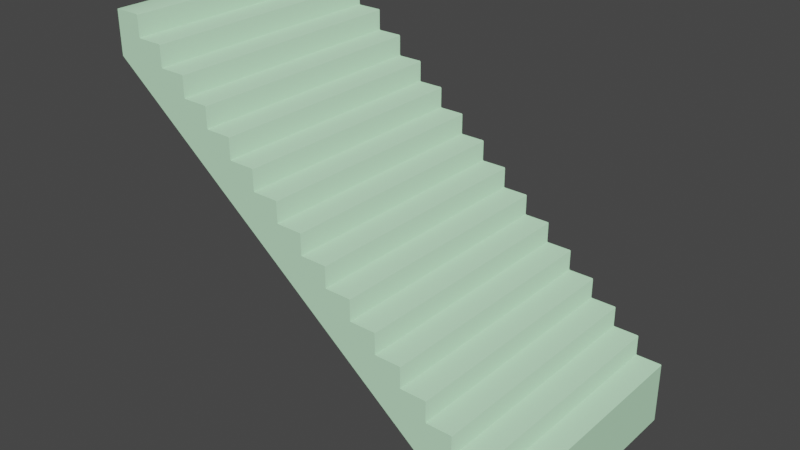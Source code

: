 # Source: stair.blend  (saved by Blender 2.82.7; exported with 4.5.12 LTS)
import bpy
from mathutils import Matrix  # noqa: F401  (used for matrix-valued properties, if any)

bpy.ops.wm.read_factory_settings(use_empty=True)
scene = bpy.context.scene
scene.name = 'GE_Staircase_1.qc'

# ---- collections
col_collection = bpy.data.collections.new('Collection'); scene.collection.children.link(col_collection)
col_ge_staircase_1 = bpy.data.collections.new('GE_Staircase_1'); scene.collection.children.link(col_ge_staircase_1)
col_ge_staircase_1_anim_khed = bpy.data.collections.new('GE_Staircase_1_anim_kHED'); scene.collection.children.link(col_ge_staircase_1_anim_khed)
col_act_idle = bpy.data.collections.new('act_idle'); scene.collection.children.link(col_act_idle)
col_fps = bpy.data.collections.new('fps'); scene.collection.children.link(col_fps)
col_loop = bpy.data.collections.new('loop'); scene.collection.children.link(col_loop)

# ---- materials (node trees are filled in below, after node groups)
mat_ge_underconstruction_03_diff_bmp = bpy.data.materials.new('GE_UnderConstruction_03_DIFF.bmp')
mat_ge_underconstruction_03_diff_bmp.use_transparent_shadow = False
mat_ge_underconstruction_03_diff_bmp.diffuse_color = (0.537, 0.8776, 0.5863, 1.0)

# ---- material node trees

# ---- world
world_world = bpy.data.worlds.new('World'); scene.world = world_world
world_world.use_nodes = True; world_world.node_tree.nodes.clear()
_N = world_world.node_tree.nodes; _L = world_world.node_tree.links
n0 = _N.new('ShaderNodeOutputWorld'); n0.name = 'World Output'; n0.location = (300, 300)
n1 = _N.new('ShaderNodeBackground'); n1.name = 'Background'; n1.location = (10, 300)
n1.inputs[0].default_value = (0.05088, 0.05088, 0.05088, 1.0)
_L.new(n1.outputs[0], n0.inputs[0])
n0.is_active_output = True
world_world.color = (0.05088, 0.05088, 0.05088)
world_world.use_sun_shadow = False
world_world.sun_shadow_jitter_overblur = 0.0

# ---- meshes
me_ge_staircase_1 = bpy.data.meshes.new('GE_Staircase_1')
me_ge_staircase_1.from_pydata([(-160.0, -48.0, 144.0), (-150.3, -48.0, 144.0), (-150.3, 48.0, 144.0), (-150.0, 48.0, 143.7), (-150.0, -48.0, 143.7), (-150.0, 48.0, 136.3), (-150.0, -48.0, 136.3), (-149.7, 48.0, 136.0), (-149.7, -48.0, 136.0), (-140.3, 48.0, 136.0), (-140.3, -48.0, 136.0), (-140.0, 48.0, 135.7), (-140.0, -48.0, 135.7), (-140.0, 48.0, 128.3), (-140.0, -48.0, 128.3), (-139.7, 48.0, 128.0), (-139.7, -48.0, 128.0), (-130.3, 48.0, 128.0), (-130.3, -48.0, 128.0), (-130.0, 48.0, 127.7), (-130.0, -48.0, 127.7), (-130.0, 48.0, 120.3), (-130.0, -48.0, 120.3), (-129.7, 48.0, 120.0), (-129.7, -48.0, 120.0), (-120.3, 48.0, 120.0), (-120.3, -48.0, 120.0), (-120.0, 48.0, 119.7), (-120.0, -48.0, 119.7), (-120.0, 48.0, 112.3), (-120.0, -48.0, 112.3), (-119.7, 48.0, 112.0), (-119.7, -48.0, 112.0), (-110.3, 48.0, 112.0), (-110.3, -48.0, 112.0), (-110.0, 48.0, 111.7), (-110.0, -48.0, 111.7), (-110.0, 48.0, 104.3), (-110.0, -48.0, 104.3), (-109.7, 48.0, 104.0), (-109.7, -48.0, 104.0), (-100.3, 48.0, 104.0), (-100.3, -48.0, 104.0), (-100.0, 48.0, 103.7), (-100.0, -48.0, 103.7), (-100.0, 48.0, 96.26), (-100.0, -48.0, 96.26), (-99.73, 48.0, 96.0), (-99.73, -48.0, 96.0), (-90.26, 48.0, 96.0), (-90.26, -48.0, 96.0), (-90.0, 48.0, 95.73), (-90.0, -48.0, 95.73), (-90.0, 48.0, 88.26), (-90.0, -48.0, 88.26), (-89.73, 48.0, 88.0), (-89.73, -48.0, 88.0), (-80.26, 48.0, 88.0), (-80.26, -48.0, 88.0), (-80.0, 48.0, 87.73), (-80.0, -48.0, 87.73), (-80.0, 48.0, 80.26), (-80.0, -48.0, 80.26), (-79.73, 48.0, 80.0), (-79.73, -48.0, 80.0), (-70.26, 48.0, 80.0), (-70.26, -48.0, 80.0), (-70.0, 48.0, 79.73), (-70.0, -48.0, 79.73), (-70.0, 48.0, 72.26), (-70.0, -48.0, 72.26), (-69.73, 48.0, 72.0), (-69.73, -48.0, 72.0), (-60.27, 48.0, 72.0), (-60.27, -48.0, 72.0), (-60.0, 48.0, 71.73), (-60.0, -48.0, 71.73), (-60.0, 48.0, 64.26), (-60.0, -48.0, 64.26), (-59.72, 48.0, 64.0), (-59.72, -48.0, 64.0), (-50.27, 48.0, 64.0), (-50.27, -48.0, 64.0), (-50.0, 48.0, 63.72), (-50.0, -48.0, 63.72), (-50.0, 48.0, 56.27), (-50.0, -48.0, 56.27), (-49.72, 48.0, 56.0), (-49.72, -48.0, 56.0), (-40.27, 48.0, 56.0), (-40.27, -48.0, 56.0), (-40.0, 48.0, 55.72), (-40.0, -48.0, 55.72), (-40.0, 48.0, 48.27), (-40.0, -48.0, 48.27), (-39.72, 48.0, 48.0), (-39.72, -48.0, 48.0), (-30.27, 48.0, 48.0), (-30.27, -48.0, 48.0), (-30.0, 48.0, 47.72), (-30.0, -48.0, 47.72), (-30.0, 48.0, 40.27), (-30.0, -48.0, 40.27), (-29.72, 48.0, 40.0), (-29.72, -48.0, 40.0), (-20.27, 48.0, 40.0), (-20.27, -48.0, 40.0), (-20.0, 48.0, 39.72), (-20.0, -48.0, 39.72), (-20.0, 48.0, 32.27), (-20.0, -48.0, 32.27), (-19.72, 48.0, 32.0), (-19.72, -48.0, 32.0), (-10.27, 48.0, 32.0), (-10.27, -48.0, 32.0), (-10.0, 48.0, 31.72), (-10.0, -48.0, 31.72), (-10.0, 48.0, 24.27), (-10.0, -48.0, 24.27), (-9.72, 48.0, 24.0), (-9.72, -48.0, 24.0), (-0.27, 48.0, 24.0), (-0.27, -48.0, 24.0), (0.0, 48.0, 23.72), (0.0, -48.0, 23.72), (-31.2, 48.0, 24.96), (-60.0, -48.0, 48.0), (-60.0, 48.0, 48.0), (-97.73, 48.0, 78.19), (-97.73, -48.0, 78.19), (-117.0, 48.0, 93.57), (-117.0, -48.0, 93.57), (-140.0, 48.0, 112.0), (-140.0, -48.0, 112.0), (-160.0, 48.0, 128.0), (-160.0, -48.0, 128.0), (-31.2, -48.0, 24.96), (0.0, -48.0, 0.0), (0.0, 48.0, 0.0), (-160.0, 48.0, 144.0)], [], [(0, 1, 2), (2, 1, 3), (1, 4, 3), (3, 4, 5), (4, 6, 5), (5, 6, 7), (6, 8, 7), (7, 8, 9), (8, 10, 9), (9, 10, 11), (10, 12, 11), (11, 12, 13), (12, 14, 13), (13, 14, 15), (14, 16, 15), (15, 16, 17), (16, 18, 17), (17, 18, 19), (18, 20, 19), (19, 20, 21), (20, 22, 21), (21, 22, 23), (22, 24, 23), (23, 24, 25), (24, 26, 25), (25, 26, 27), (26, 28, 27), (27, 28, 29), (28, 30, 29), (29, 30, 31), (30, 32, 31), (31, 32, 33), (32, 34, 33), (33, 34, 35), (34, 36, 35), (35, 36, 37), (36, 38, 37), (37, 38, 39), (38, 40, 39), (39, 40, 41), (40, 42, 41), (41, 42, 43), (42, 44, 43), (43, 44, 45), (44, 46, 45), (45, 46, 47), (46, 48, 47), (47, 48, 49), (48, 50, 49), (49, 50, 51), (50, 52, 51), (51, 52, 53), (52, 54, 53), (53, 54, 55), (54, 56, 55), (55, 56, 57), (56, 58, 57), (57, 58, 59), (58, 60, 59), (59, 60, 61), (60, 62, 61), (61, 62, 63), (62, 64, 63), (63, 64, 65), (64, 66, 65), (65, 66, 67), (66, 68, 67), (67, 68, 69), (68, 70, 69), (69, 70, 71), (70, 72, 71), (71, 72, 73), (72, 74, 73), (73, 74, 75), (74, 76, 75), (75, 76, 77), (76, 78, 77), (77, 78, 79), (78, 80, 79), (79, 80, 81), (80, 82, 81), (81, 82, 83), (82, 84, 83), (83, 84, 85), (84, 86, 85), (85, 86, 87), (86, 88, 87), (87, 88, 89), (88, 90, 89), (89, 90, 91), (90, 92, 91), (91, 92, 93), (92, 94, 93), (93, 94, 95), (94, 96, 95), (95, 96, 97), (96, 98, 97), (97, 98, 99), (98, 100, 99), (99, 100, 101), (100, 102, 101), (101, 102, 103), (102, 104, 103), (103, 104, 105), (104, 106, 105), (105, 106, 107), (106, 108, 107), (107, 108, 109), (108, 110, 109), (109, 110, 111), (110, 112, 111), (111, 112, 113), (112, 114, 113), (113, 114, 115), (114, 116, 115), (115, 116, 117), (116, 118, 117), (117, 118, 119), (118, 120, 119), (119, 120, 121), (120, 122, 121), (121, 122, 123), (122, 124, 123), (125, 126, 127), (127, 126, 128), (126, 129, 128), (128, 129, 130), (129, 131, 130), (130, 131, 132), (131, 133, 132), (132, 133, 134), (133, 135, 134), (136, 96, 126), (136, 102, 96), (136, 104, 102), (136, 110, 104), (136, 112, 110), (136, 118, 112), (136, 120, 118), (136, 137, 120), (129, 48, 131), (129, 54, 48), (129, 56, 54), (129, 62, 56), (129, 64, 62), (129, 70, 64), (129, 72, 70), (129, 126, 72), (128, 71, 127), (128, 69, 71), (128, 63, 69), (128, 61, 63), (128, 55, 61), (128, 53, 55), (128, 47, 53), (128, 130, 47), (26, 24, 28), (28, 24, 30), (24, 133, 30), (30, 133, 32), (133, 131, 32), (32, 131, 38), (131, 40, 38), (10, 8, 12), (12, 8, 14), (8, 135, 14), (14, 135, 16), (135, 133, 16), (16, 133, 22), (133, 24, 22), (23, 132, 21), (21, 132, 15), (132, 134, 15), (15, 134, 13), (134, 7, 13), (13, 7, 11), (7, 9, 11), (39, 130, 37), (37, 130, 31), (130, 132, 31), (31, 132, 29), (132, 23, 29), (29, 23, 27), (23, 25, 27), (127, 95, 125), (127, 93, 95), (127, 87, 93), (127, 85, 87), (127, 79, 85), (127, 77, 79), (127, 71, 77), (92, 88, 94), (94, 88, 126), (88, 86, 126), (126, 86, 80), (86, 84, 80), (80, 84, 82), (125, 117, 138), (125, 111, 117), (125, 109, 111), (125, 103, 109), (125, 101, 103), (125, 95, 101), (74, 72, 76), (76, 72, 78), (72, 126, 78), (78, 126, 80), (48, 46, 131), (131, 46, 40), (46, 44, 40), (40, 44, 42), (8, 6, 135), (135, 6, 0), (6, 4, 0), (0, 4, 1), (130, 39, 45), (45, 39, 43), (39, 41, 43), (117, 119, 138), (138, 119, 123), (119, 121, 123), (134, 139, 5), (5, 139, 3), (139, 2, 3), (137, 136, 138), (138, 136, 125), (136, 126, 125), (137, 138, 124), (124, 138, 123), (98, 96, 100), (100, 96, 102), (66, 64, 68), (68, 64, 70), (50, 48, 52), (52, 48, 54), (62, 60, 56), (56, 60, 58), (34, 32, 36), (36, 32, 38), (18, 16, 20), (20, 16, 22), (134, 135, 139), (139, 135, 0), (21, 15, 19), (19, 15, 17), (57, 59, 55), (55, 59, 61), (37, 31, 35), (35, 31, 33), (53, 47, 51), (51, 47, 49), (69, 63, 67), (67, 63, 65), (77, 71, 75), (75, 71, 73), (97, 99, 95), (95, 99, 101), (117, 111, 115), (115, 111, 113), (109, 103, 107), (107, 103, 105), (122, 120, 124), (124, 120, 137), (106, 104, 108), (108, 104, 110), (118, 116, 112), (112, 116, 114), (81, 83, 79), (79, 83, 85), (93, 87, 91), (91, 87, 89), (92, 90, 88), (96, 94, 126), (130, 45, 47), (117, 111, 113), (134, 5, 7), (2, 139, 0)])
me_ge_staircase_1.polygons.foreach_set('use_smooth', [True] * 277)
_k = set([(0, 1), (0, 135), (0, 139), (1, 4), (2, 3), (2, 139), (3, 5), (4, 6), (5, 7), (6, 8), (7, 9), (8, 10), (9, 11), (10, 12), (11, 13), (12, 14), (13, 15), (14, 16), (15, 17), (16, 18), (17, 19), (18, 20), (19, 21), (20, 22), (21, 23), (22, 24), (23, 25), (24, 26), (25, 27), (26, 28), (27, 29), (28, 30), (29, 31), (30, 32), (31, 33), (32, 34), (33, 35), (34, 36), (35, 37), (36, 38), (37, 39), (38, 40), (39, 41), (40, 42), (41, 43), (42, 44), (43, 45), (44, 46), (45, 47), (46, 48), (47, 49), (48, 50), (49, 51), (50, 52), (51, 53), (52, 54), (53, 55), (54, 56), (55, 57), (56, 58), (57, 59), (58, 60), (59, 61), (60, 62), (61, 63), (62, 64), (63, 65), (64, 66), (65, 67), (66, 68), (67, 69), (68, 70), (69, 71), (70, 72), (71, 73), (72, 74), (73, 75), (74, 76), (75, 77), (76, 78), (77, 79), (78, 80), (79, 81), (80, 82), (81, 83), (82, 84), (83, 85), (84, 86), (85, 87), (86, 88), (87, 89), (88, 90), (89, 91), (90, 92), (91, 93), (92, 94), (93, 95), (94, 96), (95, 97), (96, 98), (97, 99), (98, 100), (99, 101), (100, 102), (101, 103), (102, 104), (103, 105), (104, 106), (105, 107), (106, 108), (107, 109), (108, 110), (109, 111), (110, 112), (111, 112), (111, 113), (112, 114), (113, 115), (114, 116), (115, 117), (116, 118), (117, 119), (118, 120), (119, 121), (120, 122), (121, 123), (122, 124), (123, 124), (123, 138), (124, 137), (125, 127), (125, 138), (126, 129), (126, 136), (127, 128), (128, 130), (129, 131), (130, 132), (131, 133), (132, 134), (133, 135), (134, 135), (134, 139), (136, 137), (137, 138)])
me_ge_staircase_1.attributes.new('sharp_edge', 'BOOLEAN', 'EDGE').data.foreach_set('value', [ (min(e.vertices), max(e.vertices)) in _k for e in me_ge_staircase_1.edges])
_uv = me_ge_staircase_1.uv_layers.new(name='UVMap')
_uv.uv.foreach_set('vector', [0.4599, 0.6223, 0.4599, 0.6008, 0.6614, 0.6008, 0.6614, 0.6008, 0.4599, 0.6008, 0.6614, 0.6008, 0.4599, 0.6008, 0.4599, 0.6008, 0.6614, 0.6008, 0.6614, 0.6008, 0.4599, 0.6008, 0.6614, 0.5851, 0.4599, 0.6008, 0.4599, 0.5851, 0.6614, 0.5851, 0.6614, 0.5851, 0.4599, 0.5851, 0.6614, 0.5851, 0.4599, 0.5851, 0.4599, 0.5851, 0.6614, 0.5851, 0.6614, 0.5851, 0.4599, 0.5851, 0.6614, 0.5636, 0.4599, 0.5851, 0.4599, 0.5636, 0.6614, 0.5636, 0.6614, 0.5636, 0.4599, 0.5636, 0.6614, 0.5636, 0.4599, 0.5636, 0.4599, 0.5636, 0.6614, 0.5636, 0.6614, 0.5636, 0.4599, 0.5636, 0.6614, 0.5479, 0.4599, 0.5636, 0.4599, 0.5479, 0.6614, 0.5479, 0.6614, 0.5479, 0.4599, 0.5479, 0.6614, 0.5479, 0.4599, 0.5479, 0.4599, 0.5479, 0.6614, 0.5479, 0.6614, 0.5479, 0.4599, 0.5479, 0.6614, 0.5264, 0.4599, 0.5479, 0.4599, 0.5264, 0.6614, 0.5264, 0.6614, 0.5264, 0.4599, 0.5264, 0.6614, 0.5264, 0.4599, 0.5264, 0.4599, 0.5264, 0.6614, 0.5264, 0.6614, 0.5264, 0.4599, 0.5264, 0.6614, 0.5108, 0.4599, 0.5264, 0.4599, 0.5108, 0.6614, 0.5108, 0.6614, 0.5108, 0.4599, 0.5108, 0.6614, 0.5108, 0.4599, 0.5108, 0.4599, 0.5108, 0.6614, 0.5108, 0.6614, 0.5108, 0.4599, 0.5108, 0.6614, 0.4912, 0.4599, 0.5108, 0.4599, 0.4912, 0.6614, 0.4912, 0.6614, 0.4912, 0.4599, 0.4912, 0.6614, 0.4912, 0.4599, 0.4912, 0.4599, 0.4912, 0.6614, 0.4912, 0.6614, 0.4912, 0.4599, 0.4912, 0.6614, 0.4755, 0.4599, 0.4912, 0.4599, 0.4755, 0.6614, 0.4755, 0.6614, 0.4755, 0.4599, 0.4755, 0.6614, 0.4755, 0.4599, 0.4755, 0.4599, 0.4755, 0.6614, 0.4755, 0.6614, 0.4755, 0.4599, 0.4755, 0.6614, 0.454, 0.4599, 0.4755, 0.4599, 0.454, 0.6614, 0.454, 0.6614, 0.454, 0.4599, 0.454, 0.6614, 0.454, 0.4599, 0.454, 0.4599, 0.454, 0.6614, 0.454, 0.6614, 0.454, 0.4599, 0.454, 0.6614, 0.4384, 0.4599, 0.454, 0.4599, 0.4384, 0.6614, 0.4384, 0.6614, 0.4384, 0.4599, 0.4384, 0.6614, 0.4384, 0.4599, 0.4384, 0.4599, 0.4384, 0.6614, 0.4384, 0.6614, 0.4384, 0.4599, 0.4384, 0.6614, 0.4168, 0.4599, 0.4384, 0.4599, 0.4168, 0.6614, 0.4168, 0.6614, 0.4168, 0.4599, 0.4168, 0.6614, 0.4168, 0.4599, 0.4168, 0.4599, 0.4168, 0.6614, 0.4168, 0.6614, 0.4168, 0.4599, 0.4168, 0.6614, 0.4012, 0.4599, 0.4168, 0.4599, 0.4012, 0.6614, 0.4012, 0.6614, 0.4012, 0.4599, 0.4012, 0.6614, 0.4012, 0.4599, 0.4012, 0.4599, 0.4012, 0.6614, 0.4012, 0.6614, 0.4012, 0.4599, 0.4012, 0.6614, 0.3796, 0.4599, 0.4012, 0.4599, 0.3796, 0.6614, 0.3796, 0.6614, 0.3796, 0.4599, 0.3796, 0.6614, 0.3796, 0.4599, 0.3796, 0.4599, 0.3796, 0.6614, 0.3796, 0.6614, 0.3796, 0.4599, 0.3796, 0.6614, 0.364, 0.4599, 0.3796, 0.4599, 0.364, 0.6614, 0.364, 0.6614, 0.364, 0.4599, 0.364, 0.6614, 0.364, 0.4599, 0.364, 0.4599, 0.364, 0.6614, 0.364, 0.6614, 0.364, 0.4599, 0.364, 0.6614, 0.3444, 0.4599, 0.364, 0.4599, 0.3444, 0.6614, 0.3444, 0.6614, 0.3444, 0.4599, 0.3444, 0.6614, 0.3444, 0.4599, 0.3444, 0.4599, 0.3444, 0.6614, 0.3444, 0.6614, 0.3444, 0.4599, 0.3444, 0.6614, 0.3268, 0.4599, 0.3444, 0.4599, 0.3268, 0.6614, 0.3268, 0.6614, 0.3268, 0.4599, 0.3268, 0.6614, 0.3268, 0.4599, 0.3268, 0.4599, 0.3268, 0.6614, 0.3268, 0.6614, 0.3268, 0.4599, 0.3268, 0.6614, 0.3072, 0.4599, 0.3268, 0.4599, 0.3072, 0.6614, 0.3072, 0.6614, 0.3072, 0.4599, 0.3072, 0.6614, 0.3072, 0.4599, 0.3072, 0.4599, 0.3072, 0.6614, 0.3072, 0.6614, 0.3072, 0.4599, 0.3072, 0.6614, 0.2896, 0.4599, 0.3072, 0.4599, 0.2896, 0.6614, 0.2896, 0.6614, 0.2896, 0.4599, 0.2896, 0.6614, 0.2896, 0.4599, 0.2896, 0.4599, 0.2896, 0.6614, 0.2896, 0.6614, 0.2896, 0.4599, 0.2896, 0.6614, 0.2701, 0.4599, 0.2896, 0.4599, 0.2701, 0.6614, 0.2701, 0.6614, 0.2701, 0.4599, 0.2701, 0.6614, 0.2701, 0.4599, 0.2701, 0.4599, 0.2701, 0.6614, 0.2701, 0.6614, 0.2701, 0.4599, 0.2701, 0.6614, 0.2544, 0.4599, 0.2701, 0.4599, 0.2544, 0.6614, 0.2544, 0.6614, 0.2544, 0.4599, 0.2544, 0.6614, 0.2544, 0.4599, 0.2544, 0.4599, 0.2544, 0.6614, 0.2544, 0.6614, 0.2544, 0.4599, 0.2544, 0.6614, 0.2329, 0.4599, 0.2544, 0.4599, 0.2329, 0.6614, 0.2329, 0.6614, 0.2329, 0.4599, 0.2329, 0.6614, 0.2329, 0.4599, 0.2329, 0.4599, 0.2329, 0.6614, 0.2329, 0.6614, 0.2329, 0.4599, 0.2329, 0.6614, 0.2172, 0.4599, 0.2329, 0.4599, 0.2172, 0.6614, 0.2172, 0.6614, 0.2172, 0.4599, 0.2172, 0.6614, 0.2172, 0.4599, 0.2172, 0.4599, 0.2172, 0.6614, 0.2172, 0.6614, 0.2172, 0.4599, 0.2172, 0.6614, 0.1957, 0.4599, 0.2172, 0.4599, 0.1957, 0.6614, 0.1957, 0.6614, 0.1957, 0.4599, 0.1957, 0.6614, 0.1957, 0.4599, 0.1957, 0.4599, 0.1957, 0.6614, 0.1957, 0.6614, 0.1957, 0.4599, 0.1957, 0.6614, 0.18, 0.4599, 0.1957, 0.4599, 0.18, 0.6614, 0.18, 0.6614, 0.18, 0.4599, 0.18, 0.6614, 0.18, 0.4599, 0.18, 0.4599, 0.18, 0.6614, 0.18, 0.6614, 0.18, 0.4599, 0.18, 0.6614, 0.1605, 0.4599, 0.18, 0.4599, 0.1605, 0.6614, 0.1605, 0.6614, 0.1605, 0.4599, 0.1605, 0.6614, 0.1605, 0.4599, 0.1605, 0.4599, 0.1605, 0.6614, 0.1605, 0.6614, 0.1605, 0.4599, 0.1605, 0.6614, 0.1429, 0.4599, 0.1605, 0.4599, 0.1429, 0.6614, 0.1429, 0.6614, 0.1429, 0.4599, 0.1429, 0.6614, 0.1429, 0.4599, 0.1429, 0.4599, 0.1429, 0.6614, 0.1429, 0.6614, 0.1429, 0.4599, 0.1429, 0.6614, 0.1233, 0.4599, 0.1429, 0.4599, 0.1233, 0.6614, 0.1233, 0.6614, 0.1233, 0.4599, 0.1233, 0.6614, 0.1233, 0.4599, 0.1233, 0.4599, 0.1233, 0.6614, 0.1233, 0.6614, 0.1233, 0.4599, 0.1233, 0.6614, 0.1057, 0.4599, 0.1233, 0.4599, 0.1057, 0.6614, 0.1057, 0.6614, 0.1057, 0.4599, 0.1057, 0.6614, 0.1057, 0.4599, 0.1057, 0.4599, 0.1057, 0.6614, 0.1057, 0.6614, 0.1057, 0.4599, 0.1057, 0.6614, 0.08611, 0.4599, 0.1057, 0.4599, 0.08611, 0.6614, 0.08611, 0.6614, 0.08611, 0.4599, 0.08611, 0.6614, 0.08611, 0.4599, 0.08611, 0.4599, 0.08611, 0.6614, 0.08611, 0.6614, 0.08611, 0.4599, 0.08611, 0.6614, 0.06849, 0.4599, 0.08611, 0.4599, 0.06849, 0.6614, 0.06849, 0.6614, 0.06849, 0.4599, 0.06849, 0.6614, 0.06849, 0.4599, 0.06849, 0.4599, 0.06849, 0.6614, 0.06849, 0.6614, 0.06849, 0.4599, 0.06849, 0.6614, 0.04892, 0.4599, 0.06849, 0.4599, 0.04892, 0.6614, 0.04892, 0.6614, 0.04892, 0.4599, 0.04892, 0.6614, 0.04892, 0.4599, 0.04892, 0.4599, 0.04892, 0.6614, 0.04892, 0.9902, 0.319, 0.771, 0.2505, 0.9902, 0.2505, 0.9902, 0.2505, 0.771, 0.2505, 0.9902, 0.1624, 0.771, 0.2505, 0.771, 0.1624, 0.9902, 0.1624, 0.9902, 0.1624, 0.771, 0.1624, 0.9902, 0.1174, 0.771, 0.1624, 0.771, 0.1174, 0.9902, 0.1174, 0.9902, 0.1174, 0.771, 0.1174, 0.9902, 0.06067, 0.771, 0.1174, 0.771, 0.06067, 0.9902, 0.06067, 0.9902, 0.06067, 0.771, 0.06067, 0.9902, 0.0137, 0.771, 0.06067, 0.771, 0.0137, 0.9902, 0.0137, 0.6712, 0.09589, 0.6986, 0.1409, 0.6712, 0.1742, 0.6712, 0.09589, 0.6986, 0.1135, 0.6986, 0.1409, 0.6712, 0.09589, 0.6986, 0.1135, 0.6986, 0.1135, 0.6712, 0.09589, 0.6986, 0.08806, 0.6986, 0.1135, 0.6712, 0.09589, 0.6986, 0.08806, 0.6986, 0.08806, 0.6712, 0.09589, 0.6986, 0.05871, 0.6986, 0.08806, 0.6712, 0.09589, 0.6986, 0.05871, 0.6986, 0.05871, 0.6712, 0.09589, 0.6732, 0.01174, 0.6986, 0.05871, 0.6712, 0.274, 0.6986, 0.3014, 0.6712, 0.3268, 0.6712, 0.274, 0.6986, 0.2759, 0.6986, 0.3014, 0.6712, 0.274, 0.6986, 0.2759, 0.6986, 0.2759, 0.6712, 0.274, 0.6986, 0.2485, 0.6986, 0.2759, 0.6712, 0.274, 0.6986, 0.2485, 0.6986, 0.2485, 0.6712, 0.274, 0.6986, 0.2211, 0.6986, 0.2485, 0.6712, 0.274, 0.6986, 0.2211, 0.6986, 0.2211, 0.6712, 0.274, 0.6712, 0.1742, 0.6986, 0.2211, 0.7221, 0.1996, 0.7476, 0.2544, 0.7202, 0.3014, 0.7221, 0.1996, 0.7476, 0.2544, 0.7476, 0.2544, 0.7221, 0.1996, 0.7476, 0.227, 0.7476, 0.2544, 0.7221, 0.1996, 0.7476, 0.227, 0.7476, 0.227, 0.7221, 0.1996, 0.7476, 0.2016, 0.7476, 0.227, 0.7221, 0.1996, 0.7476, 0.2016, 0.7476, 0.2016, 0.7221, 0.1996, 0.7476, 0.1742, 0.7476, 0.2016, 0.7221, 0.1996, 0.7221, 0.1487, 0.7476, 0.1742, 0.7104, 0.3659, 0.6986, 0.3816, 0.7104, 0.3659, 0.7104, 0.3659, 0.6986, 0.3816, 0.6986, 0.3542, 0.6986, 0.3816, 0.6712, 0.3875, 0.6986, 0.3542, 0.6986, 0.3542, 0.6712, 0.3875, 0.6986, 0.3542, 0.6712, 0.3875, 0.6712, 0.3268, 0.6986, 0.3542, 0.6986, 0.3542, 0.6712, 0.3268, 0.6986, 0.3288, 0.6712, 0.3268, 0.6986, 0.3288, 0.6986, 0.3288, 0.7104, 0.4188, 0.6986, 0.4364, 0.7104, 0.4188, 0.7104, 0.4188, 0.6986, 0.4364, 0.6986, 0.409, 0.6986, 0.4364, 0.6712, 0.4423, 0.6986, 0.409, 0.6986, 0.409, 0.6712, 0.4423, 0.6986, 0.409, 0.6712, 0.4423, 0.6712, 0.3875, 0.6986, 0.409, 0.6986, 0.409, 0.6712, 0.3875, 0.6986, 0.3816, 0.6712, 0.3875, 0.6986, 0.3816, 0.6986, 0.3816, 0.7476, 0.09393, 0.7221, 0.08611, 0.7476, 0.09393, 0.7476, 0.09393, 0.7221, 0.08611, 0.7476, 0.06654, 0.7221, 0.08611, 0.7221, 0.03327, 0.7476, 0.06654, 0.7476, 0.06654, 0.7221, 0.03327, 0.7476, 0.06654, 0.7221, 0.03327, 0.7476, 0.03914, 0.7476, 0.06654, 0.7476, 0.06654, 0.7476, 0.03914, 0.7593, 0.0548, 0.7476, 0.03914, 0.7593, 0.0548, 0.7593, 0.0548, 0.7476, 0.1468, 0.7221, 0.1487, 0.7476, 0.1468, 0.7476, 0.1468, 0.7221, 0.1487, 0.7476, 0.1194, 0.7221, 0.1487, 0.7221, 0.08611, 0.7476, 0.1194, 0.7476, 0.1194, 0.7221, 0.08611, 0.7476, 0.1194, 0.7221, 0.08611, 0.7476, 0.09393, 0.7476, 0.1194, 0.7476, 0.1194, 0.7476, 0.09393, 0.7593, 0.1096, 0.7476, 0.09393, 0.7593, 0.1096, 0.7593, 0.1096, 0.7202, 0.3014, 0.7476, 0.3346, 0.7202, 0.3796, 0.7202, 0.3014, 0.7476, 0.3346, 0.7476, 0.3346, 0.7202, 0.3014, 0.7476, 0.3072, 0.7476, 0.3346, 0.7202, 0.3014, 0.7476, 0.3072, 0.7476, 0.3072, 0.7202, 0.3014, 0.7476, 0.2798, 0.7476, 0.3072, 0.7202, 0.3014, 0.7476, 0.2798, 0.7476, 0.2798, 0.7202, 0.3014, 0.7476, 0.2544, 0.7476, 0.2798, 0.7104, 0.1507, 0.6986, 0.1663, 0.6986, 0.1409, 0.6986, 0.1409, 0.6986, 0.1663, 0.6712, 0.1742, 0.6986, 0.1663, 0.6986, 0.1663, 0.6712, 0.1742, 0.6712, 0.1742, 0.6986, 0.1663, 0.6986, 0.1937, 0.6986, 0.1663, 0.7104, 0.1781, 0.6986, 0.1937, 0.6986, 0.1937, 0.7104, 0.1781, 0.7104, 0.1781, 0.7202, 0.3796, 0.7476, 0.4149, 0.7202, 0.4618, 0.7202, 0.3796, 0.7476, 0.3875, 0.7476, 0.4149, 0.7202, 0.3796, 0.7476, 0.3875, 0.7476, 0.3875, 0.7202, 0.3796, 0.7476, 0.3601, 0.7476, 0.3875, 0.7202, 0.3796, 0.7476, 0.3601, 0.7476, 0.3601, 0.7202, 0.3796, 0.7476, 0.3346, 0.7476, 0.3601, 0.7104, 0.2055, 0.6986, 0.2211, 0.7104, 0.2055, 0.7104, 0.2055, 0.6986, 0.2211, 0.6986, 0.1937, 0.6986, 0.2211, 0.6712, 0.1742, 0.6986, 0.1937, 0.6986, 0.1937, 0.6712, 0.1742, 0.6986, 0.1937, 0.6986, 0.3014, 0.6986, 0.3014, 0.6712, 0.3268, 0.6712, 0.3268, 0.6986, 0.3014, 0.6986, 0.3288, 0.6986, 0.3014, 0.7104, 0.3112, 0.6986, 0.3288, 0.6986, 0.3288, 0.7104, 0.3112, 0.7104, 0.3112, 0.6986, 0.4364, 0.6986, 0.4364, 0.6712, 0.4423, 0.6712, 0.4423, 0.6986, 0.4364, 0.6967, 0.4638, 0.6986, 0.4364, 0.7104, 0.4462, 0.6967, 0.4638, 0.6967, 0.4638, 0.7104, 0.4462, 0.7104, 0.4462, 0.7221, 0.1487, 0.7476, 0.1468, 0.7476, 0.1742, 0.7476, 0.1742, 0.7476, 0.1468, 0.7593, 0.1624, 0.7476, 0.1468, 0.7593, 0.1624, 0.7593, 0.1624, 0.7476, 0.4149, 0.7476, 0.4149, 0.7202, 0.4618, 0.7202, 0.4618, 0.7476, 0.4149, 0.7593, 0.4325, 0.7476, 0.4149, 0.7593, 0.4325, 0.7593, 0.4325, 0.7221, 0.03327, 0.7476, 0.01174, 0.7476, 0.03914, 0.7476, 0.03914, 0.7476, 0.01174, 0.7593, 0.02935, 0.7476, 0.01174, 0.7593, 0.02935, 0.7593, 0.02935, 0.771, 0.3933, 0.771, 0.319, 0.9902, 0.3933, 0.9902, 0.3933, 0.771, 0.319, 0.9902, 0.319, 0.771, 0.319, 0.771, 0.2505, 0.9902, 0.319, 0.4599, 0.005871, 0.6614, 0.005871, 0.4599, 0.04892, 0.4599, 0.04892, 0.6614, 0.005871, 0.6614, 0.04892, 0.7104, 0.1252, 0.6986, 0.1409, 0.7104, 0.1252, 0.7104, 0.1252, 0.6986, 0.1409, 0.6986, 0.1135, 0.7104, 0.2329, 0.6986, 0.2485, 0.7104, 0.2329, 0.7104, 0.2329, 0.6986, 0.2485, 0.6986, 0.2211, 0.7104, 0.2857, 0.6986, 0.3014, 0.7104, 0.2857, 0.7104, 0.2857, 0.6986, 0.3014, 0.6986, 0.2759, 0.6986, 0.2485, 0.7104, 0.2583, 0.6986, 0.2759, 0.6986, 0.2759, 0.7104, 0.2583, 0.7104, 0.2583, 0.7104, 0.3386, 0.6986, 0.3542, 0.7104, 0.3386, 0.7104, 0.3386, 0.6986, 0.3542, 0.6986, 0.3288, 0.7104, 0.3933, 0.6986, 0.409, 0.7104, 0.3933, 0.7104, 0.3933, 0.6986, 0.409, 0.6986, 0.3816, 0.6614, 0.6556, 0.4599, 0.6556, 0.6614, 0.6223, 0.6614, 0.6223, 0.4599, 0.6556, 0.4599, 0.6223, 0.7476, 0.09393, 0.7476, 0.06654, 0.7593, 0.08219, 0.7593, 0.08219, 0.7476, 0.06654, 0.7593, 0.08219, 0.7593, 0.2153, 0.7593, 0.2153, 0.7476, 0.2016, 0.7476, 0.2016, 0.7593, 0.2153, 0.7476, 0.227, 0.7476, 0.1468, 0.7476, 0.1194, 0.7593, 0.137, 0.7593, 0.137, 0.7476, 0.1194, 0.7593, 0.137, 0.7476, 0.2016, 0.7476, 0.1742, 0.7593, 0.1898, 0.7593, 0.1898, 0.7476, 0.1742, 0.7593, 0.1898, 0.7476, 0.2544, 0.7476, 0.227, 0.7593, 0.2446, 0.7593, 0.2446, 0.7476, 0.227, 0.7593, 0.2446, 0.7476, 0.2798, 0.7476, 0.2544, 0.7593, 0.2701, 0.7593, 0.2701, 0.7476, 0.2544, 0.7593, 0.2701, 0.7593, 0.3503, 0.7593, 0.3503, 0.7476, 0.3346, 0.7476, 0.3346, 0.7593, 0.3503, 0.7476, 0.3601, 0.7476, 0.4149, 0.7476, 0.3875, 0.7593, 0.4051, 0.7593, 0.4051, 0.7476, 0.3875, 0.7593, 0.4051, 0.7476, 0.3875, 0.7476, 0.3601, 0.7593, 0.3777, 0.7593, 0.3777, 0.7476, 0.3601, 0.7593, 0.3777, 0.7123, 0.04305, 0.6986, 0.05871, 0.7123, 0.04305, 0.7123, 0.04305, 0.6986, 0.05871, 0.6732, 0.01174, 0.7104, 0.09785, 0.6986, 0.1135, 0.7104, 0.09785, 0.7104, 0.09785, 0.6986, 0.1135, 0.6986, 0.08806, 0.6986, 0.05871, 0.7104, 0.07045, 0.6986, 0.08806, 0.6986, 0.08806, 0.7104, 0.07045, 0.7104, 0.07045, 0.7593, 0.2955, 0.7593, 0.2955, 0.7476, 0.2798, 0.7476, 0.2798, 0.7593, 0.2955, 0.7476, 0.3072, 0.7476, 0.3346, 0.7476, 0.3072, 0.7593, 0.3249, 0.7593, 0.3249, 0.7476, 0.3072, 0.7593, 0.3249, 0.7104, 0.1507, 0.7104, 0.1507, 0.6986, 0.1663, 0.6986, 0.1409, 0.6986, 0.1409, 0.6712, 0.1742, 0.7221, 0.1487, 0.7476, 0.1742, 0.7476, 0.1742, 0.7476, 0.4149, 0.7476, 0.3875, 0.7593, 0.4051, 0.7221, 0.03327, 0.7476, 0.03914, 0.7476, 0.03914, 0.6614, 0.6008, 0.6614, 0.6223, 0.4599, 0.6223])
me_ge_staircase_1.materials.append(mat_ge_underconstruction_03_diff_bmp)
me_ge_staircase_1.use_remesh_fix_poles = True
me_ge_staircase_1.use_remesh_preserve_attributes = False
me_ge_staircase_1.use_mirror_vertex_groups = False
me_ge_staircase_1.update()
me_ge_staircase_1.normals_split_custom_set([tuple(v) for v in zip(*[iter([0.0, 0.0, 1.0, 0.3827, -7.943e-10, 0.9239, 0.3827, 0.0, 0.9239, 0.3827, 0.0, 0.9239, 0.3827, -7.943e-10, 0.9239, 0.9239, 0.0, 0.3826, 0.3827, -7.943e-10, 0.9239, 0.9239, -1.217e-06, 0.3827, 0.9239, 0.0, 0.3826, 0.9239, 0.0, 0.3826, 0.9239, -1.217e-06, 0.3827, 0.9239, -3.49e-06, 0.3827, 0.9239, -1.217e-06, 0.3827, 0.9239, 0.0, 0.3827, 0.9239, -3.49e-06, 0.3827, 0.9239, -3.49e-06, 0.3827, 0.9239, 0.0, 0.3827, 0.3827, 7.945e-10, 0.9239, 0.9239, 0.0, 0.3827, 0.3826, 0.0, 0.9239, 0.3827, 7.945e-10, 0.9239, 0.3827, 7.945e-10, 0.9239, 0.3826, 0.0, 0.9239, 0.3827, 0.0, 0.9239, 0.3826, 0.0, 0.9239, 0.3827, -7.943e-10, 0.9239, 0.3827, 0.0, 0.9239, 0.3827, 0.0, 0.9239, 0.3827, -7.943e-10, 0.9239, 0.9239, 0.0, 0.3826, 0.3827, -7.943e-10, 0.9239, 0.9239, -1.217e-06, 0.3827, 0.9239, 0.0, 0.3826, 0.9239, 0.0, 0.3826, 0.9239, -1.217e-06, 0.3827, 0.9239, -3.49e-06, 0.3827, 0.9239, -1.217e-06, 0.3827, 0.9239, 0.0, 0.3827, 0.9239, -3.49e-06, 0.3827, 0.9239, -3.49e-06, 0.3827, 0.9239, 0.0, 0.3827, 0.3827, 7.945e-10, 0.9239, 0.9239, 0.0, 0.3827, 0.3826, 0.0, 0.9239, 0.3827, 7.945e-10, 0.9239, 0.3827, 7.945e-10, 0.9239, 0.3826, 0.0, 0.9239, 0.3827, 0.0, 0.9239, 0.3826, 0.0, 0.9239, 0.3827, 0.0, 0.9239, 0.3827, 0.0, 0.9239, 0.3827, 0.0, 0.9239, 0.3827, 0.0, 0.9239, 0.9239, 0.0, 0.3827, 0.3827, 0.0, 0.9239, 0.9239, 0.0, 0.3827, 0.9239, 0.0, 0.3827, 0.9239, 0.0, 0.3827, 0.9239, 0.0, 0.3827, 0.9239, 7.091e-07, 0.3827, 0.9239, 0.0, 0.3827, 0.9239, 0.0, 0.3827, 0.9239, 7.091e-07, 0.3827, 0.9239, 7.091e-07, 0.3827, 0.9239, 0.0, 0.3827, 0.3827, 1.616e-09, 0.9239, 0.9239, 0.0, 0.3827, 0.3827, 0.0, 0.9239, 0.3827, 1.616e-09, 0.9239, 0.3827, 1.616e-09, 0.9239, 0.3827, 0.0, 0.9239, 0.3827, 0.0, 0.9239, 0.3827, 0.0, 0.9239, 0.3827, 3.607e-06, 0.9239, 0.3827, 0.0, 0.9239, 0.3827, 0.0, 0.9239, 0.3827, 3.607e-06, 0.9239, 0.9239, 0.0, 0.3826, 0.3827, 3.607e-06, 0.9239, 0.9239, 3.602e-06, 0.3826, 0.9239, 0.0, 0.3826, 0.9239, 0.0, 0.3826, 0.9239, 3.602e-06, 0.3826, 0.9239, -3.257e-06, 0.3827, 0.9239, 3.602e-06, 0.3826, 0.9239, 0.0, 0.3827, 0.9239, -3.257e-06, 0.3827, 0.9239, -3.257e-06, 0.3827, 0.9239, 0.0, 0.3827, 0.3827, 8.24e-10, 0.9239, 0.9239, 0.0, 0.3827, 0.3826, 0.0, 0.9239, 0.3827, 8.24e-10, 0.9239, 0.3827, 8.24e-10, 0.9239, 0.3826, 0.0, 0.9239, 0.3827, 0.0, 0.9239, 0.3826, 0.0, 0.9239, 0.3827, 3.607e-06, 0.9239, 0.3827, 0.0, 0.9239, 0.3827, 0.0, 0.9239, 0.3827, 3.607e-06, 0.9239, 0.9239, 0.0, 0.3826, 0.3827, 3.607e-06, 0.9239, 0.9239, 3.602e-06, 0.3826, 0.9239, 0.0, 0.3826, 0.9239, 0.0, 0.3826, 0.9239, 3.602e-06, 0.3826, 0.9239, -3.257e-06, 0.3827, 0.9239, 3.602e-06, 0.3826, 0.9239, 0.0, 0.3827, 0.9239, -3.257e-06, 0.3827, 0.9239, -3.257e-06, 0.3827, 0.9239, 0.0, 0.3827, 0.3827, 8.24e-10, 0.9239, 0.9239, 0.0, 0.3827, 0.3826, 0.0, 0.9239, 0.3827, 8.24e-10, 0.9239, 0.3827, 8.24e-10, 0.9239, 0.3826, 0.0, 0.9239, 0.3827, 0.0, 0.9239, 0.3826, 0.0, 0.9239, 0.3827, 3.607e-06, 0.9239, 0.3827, 0.0, 0.9239, 0.3827, 0.0, 0.9239, 0.3827, 3.607e-06, 0.9239, 0.9239, 0.0, 0.3826, 0.3827, 3.607e-06, 0.9239, 0.9239, 3.602e-06, 0.3826, 0.9239, 0.0, 0.3826, 0.9239, 0.0, 0.3826, 0.9239, 3.602e-06, 0.3826, 0.9239, -3.257e-06, 0.3827, 0.9239, 3.602e-06, 0.3826, 0.9239, 0.0, 0.3827, 0.9239, -3.257e-06, 0.3827, 0.9239, -3.257e-06, 0.3827, 0.9239, 0.0, 0.3827, 0.3827, 8.24e-10, 0.9239, 0.9239, 0.0, 0.3827, 0.3826, 0.0, 0.9239, 0.3827, 8.24e-10, 0.9239, 0.3827, 8.24e-10, 0.9239, 0.3826, 0.0, 0.9239, 0.3827, 0.0, 0.9239, 0.3826, 0.0, 0.9239, 0.3827, 3.607e-06, 0.9239, 0.3827, 0.0, 0.9239, 0.3827, 0.0, 0.9239, 0.3827, 3.607e-06, 0.9239, 0.9239, 0.0, 0.3826, 0.3827, 3.607e-06, 0.9239, 0.9239, 3.602e-06, 0.3826, 0.9239, 0.0, 0.3826, 0.9239, 0.0, 0.3826, 0.9239, 3.602e-06, 0.3826, 0.9239, -3.257e-06, 0.3827, 0.9239, 3.602e-06, 0.3826, 0.9239, 0.0, 0.3827, 0.9239, -3.257e-06, 0.3827, 0.9239, -3.257e-06, 0.3827, 0.9239, 0.0, 0.3827, 0.3827, 8.24e-10, 0.9239, 0.9239, 0.0, 0.3827, 0.3826, 0.0, 0.9239, 0.3827, 8.24e-10, 0.9239, 0.3827, 8.24e-10, 0.9239, 0.3826, 0.0, 0.9239, 0.3827, 0.0, 0.9239, 0.3826, 0.0, 0.9239, 0.3827, 3.607e-06, 0.9239, 0.3827, 0.0, 0.9239, 0.3827, 0.0, 0.9239, 0.3827, 3.607e-06, 0.9239, 0.9239, 0.0, 0.3826, 0.3827, 3.607e-06, 0.9239, 0.9239, 3.602e-06, 0.3826, 0.9239, 0.0, 0.3826, 0.9239, 0.0, 0.3826, 0.9239, 3.602e-06, 0.3826, 0.9239, -3.257e-06, 0.3827, 0.9239, 3.602e-06, 0.3826, 0.9239, 0.0, 0.3827, 0.9239, -3.257e-06, 0.3827, 0.9239, -3.257e-06, 0.3827, 0.9239, 0.0, 0.3827, 0.3827, 8.24e-10, 0.9239, 0.9239, 0.0, 0.3827, 0.3826, 0.0, 0.9239, 0.3827, 8.24e-10, 0.9239, 0.3827, 8.24e-10, 0.9239, 0.3826, 0.0, 0.9239, 0.3827, 0.0, 0.9239, 0.3826, 0.0, 0.9239, 0.3827, -8.227e-10, 0.9239, 0.3827, 0.0, 0.9239, 0.3827, 0.0, 0.9239, 0.3827, -8.227e-10, 0.9239, 0.9239, 0.0, 0.3827, 0.3827, -8.227e-10, 0.9239, 0.9239, 4.505e-06, 0.3826, 0.9239, 0.0, 0.3827, 0.9239, 0.0, 0.3827, 0.9239, 4.505e-06, 0.3826, 0.9239, -3.257e-06, 0.3827, 0.9239, 4.505e-06, 0.3826, 0.9239, 0.0, 0.3827, 0.9239, -3.257e-06, 0.3827, 0.9239, -3.257e-06, 0.3827, 0.9239, 0.0, 0.3827, 0.3827, 8.24e-10, 0.9239, 0.9239, 0.0, 0.3827, 0.3827, 0.0, 0.9239, 0.3827, 8.24e-10, 0.9239, 0.3827, 8.24e-10, 0.9239, 0.3827, 0.0, 0.9239, 0.3827, 0.0, 0.9239, 0.3827, 0.0, 0.9239, 0.3827, 0.0, 0.9239, 0.3827, 0.0, 0.9239, 0.3827, 0.0, 0.9239, 0.3827, 0.0, 0.9239, 0.9239, 0.0, 0.3827, 0.3827, 0.0, 0.9239, 0.9239, 0.0, 0.3827, 0.9239, 0.0, 0.3827, 0.9239, 0.0, 0.3827, 0.9239, 0.0, 0.3827, 0.9239, 7.091e-07, 0.3827, 0.9239, 0.0, 0.3827, 0.9239, 0.0, 0.3827, 0.9239, 7.091e-07, 0.3827, 0.9239, 7.091e-07, 0.3827, 0.9239, 0.0, 0.3827, 0.3827, 1.616e-09, 0.9239, 0.9239, 0.0, 0.3827, 0.3827, 0.0, 0.9239, 0.3827, 1.616e-09, 0.9239, 0.3827, 1.616e-09, 0.9239, 0.3827, 0.0, 0.9239, 0.3827, 0.0, 0.9239, 0.3827, 0.0, 0.9239, 0.3827, -3.462e-06, 0.9239, 0.3827, 0.0, 0.9239, 0.3827, 0.0, 0.9239, 0.3827, -3.462e-06, 0.9239, 0.9239, 0.0, 0.3826, 0.3827, -3.462e-06, 0.9239, 0.9239, -7.933e-10, 0.3827, 0.9239, 0.0, 0.3826, 0.9239, 0.0, 0.3826, 0.9239, -7.933e-10, 0.3827, 0.9239, 8.679e-07, 0.3827, 0.9239, -7.933e-10, 0.3827, 0.9239, 0.0, 0.3827, 0.9239, 8.679e-07, 0.3827, 0.9239, 8.679e-07, 0.3827, 0.9239, 0.0, 0.3827, 0.3826, 3.467e-06, 0.9239, 0.9239, 0.0, 0.3827, 0.3827, 0.0, 0.9239, 0.3826, 3.467e-06, 0.9239, 0.3826, 3.467e-06, 0.9239, 0.3827, 0.0, 0.9239, 0.3827, 0.0, 0.9239, 0.3827, 0.0, 0.9239, 0.3827, -3.462e-06, 0.9239, 0.3827, 0.0, 0.9239, 0.3827, 0.0, 0.9239, 0.3827, -3.462e-06, 0.9239, 0.9239, 0.0, 0.3826, 0.3827, -3.462e-06, 0.9239, 0.9239, -7.933e-10, 0.3827, 0.9239, 0.0, 0.3826, 0.9239, 0.0, 0.3826, 0.9239, -7.933e-10, 0.3827, 0.9239, 8.679e-07, 0.3827, 0.9239, -7.933e-10, 0.3827, 0.9239, 0.0, 0.3827, 0.9239, 8.679e-07, 0.3827, 0.9239, 8.679e-07, 0.3827, 0.9239, 0.0, 0.3827, 0.3826, 3.467e-06, 0.9239, 0.9239, 0.0, 0.3827, 0.3827, 0.0, 0.9239, 0.3826, 3.467e-06, 0.9239, 0.3826, 3.467e-06, 0.9239, 0.3827, 0.0, 0.9239, 0.3827, 0.0, 0.9239, 0.3827, 0.0, 0.9239, 0.3827, -3.462e-06, 0.9239, 0.3827, 0.0, 0.9239, 0.3827, 0.0, 0.9239, 0.3827, -3.462e-06, 0.9239, 0.9239, 0.0, 0.3826, 0.3827, -3.462e-06, 0.9239, 0.9239, -7.933e-10, 0.3827, 0.9239, 0.0, 0.3826, 0.9239, 0.0, 0.3826, 0.9239, -7.933e-10, 0.3827, 0.9239, 3.474e-06, 0.3827, 0.9239, -7.933e-10, 0.3827, 0.9239, 0.0, 0.3827, 0.9239, 3.474e-06, 0.3827, 0.9239, 3.474e-06, 0.3827, 0.9239, 0.0, 0.3827, 0.3826, 7.908e-10, 0.9239, 0.9239, 0.0, 0.3827, 0.3827, 0.0, 0.9239, 0.3826, 7.908e-10, 0.9239, 0.3826, 7.908e-10, 0.9239, 0.3827, 0.0, 0.9239, 0.3827, 0.0, 0.9239, 0.3827, 0.0, 0.9239, 0.3827, -3.462e-06, 0.9239, 0.3827, 0.0, 0.9239, 0.3827, 0.0, 0.9239, 0.3827, -3.462e-06, 0.9239, 0.9239, 0.0, 0.3826, 0.3827, -3.462e-06, 0.9239, 0.9239, -7.933e-10, 0.3827, 0.9239, 0.0, 0.3826, 0.9239, 0.0, 0.3826, 0.9239, -7.933e-10, 0.3827, 0.9239, 3.474e-06, 0.3827, 0.9239, -7.933e-10, 0.3827, 0.9239, 0.0, 0.3827, 0.9239, 3.474e-06, 0.3827, 0.9239, 3.474e-06, 0.3827, 0.9239, 0.0, 0.3827, 0.3827, 0.0, 0.9239, 0.9239, 0.0, 0.3827, 0.3827, -1.599e-08, 0.9239, 0.3827, 0.0, 0.9239, 0.3827, 1.673e-08, 0.9239, 0.3827, 0.0, 0.9239, 0.3827, 0.0, 0.9239, 0.3827, 0.0, 0.9239, 0.3827, 3.136e-06, 0.9239, 0.3827, 0.0, 0.9239, 0.3827, 0.0, 0.9239, 0.3827, 3.136e-06, 0.9239, 0.9239, 0.0, 0.3826, 0.3827, 3.136e-06, 0.9239, 0.9239, 3.132e-06, 0.3827, 0.9239, 0.0, 0.3826, 0.9239, 0.0, 0.3826, 0.9239, 3.132e-06, 0.3827, 0.9239, 7.924e-10, 0.3827, 0.9239, 3.132e-06, 0.3827, 0.9239, 0.0, 0.3827, 0.9239, 7.924e-10, 0.3827, 0.9239, 7.924e-10, 0.3827, 0.9239, 0.0, 0.3827, 0.3826, -3.122e-06, 0.9239, 0.9239, 0.0, 0.3827, 0.3827, 0.0, 0.9239, 0.3826, -3.122e-06, 0.9239, 0.3826, -3.122e-06, 0.9239, 0.3827, 0.0, 0.9239, 0.3827, 0.0, 0.9239, 0.3827, 0.0, 0.9239, 0.3827, 6.619e-06, 0.9239, 0.3827, 0.0, 0.9239, 0.3827, 0.0, 0.9239, 0.3827, 6.619e-06, 0.9239, 0.7071, 0.0, 0.7071, 0.3827, 6.619e-06, 0.9239, 0.7071, -7.962e-10, 0.7071, 0.7071, 0.0, 0.7071, -0.6247, 0.0, -0.7809, -0.6247, 0.0, -0.7808, -0.6247, 0.0, -0.7808, -0.6247, 0.0, -0.7808, -0.6247, 0.0, -0.7808, -0.6247, 0.0, -0.7809, -0.6247, 0.0, -0.7808, -0.6247, 0.0, -0.7809, -0.6247, 0.0, -0.7809, -0.6247, 0.0, -0.7809, -0.6247, 0.0, -0.7809, -0.6246, 0.0, -0.7809, -0.6247, 0.0, -0.7809, -0.6246, 0.0, -0.7809, -0.6246, 0.0, -0.7809, -0.6246, 0.0, -0.7809, -0.6246, 0.0, -0.7809, -0.6247, 0.0, -0.7809, -0.6246, 0.0, -0.7809, -0.6247, 0.0, -0.7809, -0.6247, 0.0, -0.7809, -0.6247, 0.0, -0.7809, -0.6247, 0.0, -0.7809, -0.6247, 0.0, -0.7809, -0.6247, 0.0, -0.7809, -0.6247, 0.0, -0.7809, -0.6247, 0.0, -0.7809, 0.0, -1.0, -1.123e-08, 0.0, -1.0, -1.287e-07, 0.0, -1.0, -5.611e-08, 0.0, -1.0, -1.123e-08, 0.0, -1.0, 0.0, 0.0, -1.0, -1.287e-07, 0.0, -1.0, -1.123e-08, 0.0, -1.0, 0.0, 0.0, -1.0, 0.0, 0.0, -1.0, -1.123e-08, 0.0, -1.0, -5.48e-06, 0.0, -1.0, 0.0, 0.0, -1.0, -1.123e-08, 0.0, -1.0, -3.866e-06, 0.0, -1.0, -5.48e-06, 0.0, -1.0, -1.123e-08, 0.0, -1.0, 3.429e-06, 0.0, -1.0, -3.866e-06, 0.0, -1.0, -1.123e-08, 0.0, -1.0, 1.313e-06, 0.0, -1.0, 3.429e-06, 0.0, -1.0, -1.123e-08, 0.0, -1.0, 1.376e-07, 0.0, -1.0, 1.313e-06, 0.0, -1.0, 0.0, 0.0, -1.0, 0.0, 0.0, -1.0, 0.0, 0.0, -1.0, 0.0, 0.0, -1.0, 0.0, 0.0, -1.0, 0.0, 0.0, -1.0, 0.0, 0.0, -1.0, 0.0, 0.0, -1.0, 0.0, 0.0, -1.0, 0.0, 0.0, -1.0, 0.0, 0.0, -1.0, 0.0, 0.0, -1.0, 0.0, 0.0, -1.0, 0.0, 0.0, -1.0, 0.0, 0.0, -1.0, 0.0, 0.0, -1.0, 0.0, 0.0, -1.0, 0.0, 0.0, -1.0, 0.0, 0.0, -1.0, 0.0, 0.0, -1.0, 0.0, 0.0, -1.0, 0.0, 0.0, -1.0, -5.611e-08, 0.0, -1.0, 0.0, 0.0, 1.0, 0.0, 0.0, 1.0, 0.0, 0.0, 1.0, -5.611e-08, 0.0, 1.0, 0.0, 0.0, 1.0, 0.0, 0.0, 1.0, 0.0, 0.0, 1.0, 0.0, 0.0, 1.0, 0.0, 0.0, 1.0, 0.0, 0.0, 1.0, 0.0, 0.0, 1.0, 0.0, 0.0, 1.0, 0.0, 0.0, 1.0, 0.0, 0.0, 1.0, 0.0, 0.0, 1.0, 0.0, 0.0, 1.0, 0.0, 0.0, 1.0, 0.0, 0.0, 1.0, 0.0, 0.0, 1.0, 0.0, 0.0, 1.0, 0.0, 0.0, 1.0, 0.0, 0.0, 1.0, 0.0, 0.0, 1.0, 0.0, 0.0, 1.0, 0.0, 0.0, -1.0, 0.0, 0.0, -1.0, 0.0, 0.0, -1.0, 0.0, 0.0, -1.0, 0.0, 0.0, -1.0, 0.0, 0.0, -1.0, 0.0, 0.0, -1.0, 0.0, 0.0, -1.0, 0.0, 0.0, -1.0, 0.0, 0.0, -1.0, 0.0, 0.0, -1.0, 0.0, 0.0, -1.0, 0.0, 0.0, -1.0, 0.0, 0.0, -1.0, 0.0, 0.0, -1.0, 0.0, 0.0, -1.0, 0.0, 0.0, -1.0, 0.0, 0.0, -1.0, 0.0, 0.0, -1.0, 0.0, 0.0, -1.0, 0.0, 0.0, -1.0, 0.0, 0.0, -1.0, 0.0, 0.0, -1.0, 0.0, 0.0, -1.0, 0.0, 0.0, -1.0, 0.0, 0.0, -1.0, 0.0, 0.0, -1.0, 0.0, 0.0, -1.0, 0.0, 0.0, -1.0, 0.0, 0.0, -1.0, 0.0, 0.0, -1.0, 0.0, 0.0, -1.0, 0.0, 0.0, -1.0, 0.0, 0.0, -1.0, 0.0, 0.0, -1.0, 0.0, 0.0, -1.0, 0.0, 0.0, -1.0, 0.0, 0.0, -1.0, 0.0, 0.0, -1.0, 0.0, 0.0, -1.0, 0.0, 0.0, -1.0, 0.0, 0.0, -1.0, 0.0, 0.0, 1.0, 0.0, 0.0, 1.0, 0.0, 0.0, 1.0, 0.0, 0.0, 1.0, 0.0, 0.0, 1.0, 0.0, 0.0, 1.0, 0.0, 0.0, 1.0, 0.0, 0.0, 1.0, 0.0, 0.0, 1.0, 0.0, 0.0, 1.0, 0.0, 0.0, 1.0, 0.0, 0.0, 1.0, 0.0, 0.0, 1.0, 0.0, 0.0, 1.0, 0.0, 0.0, 1.0, 0.0, 0.0, 1.0, 0.0, 0.0, 1.0, 0.0, 0.0, 1.0, 0.0, 0.0, 1.0, 0.0, 0.0, 1.0, 0.0, 0.0, 1.0, 0.0, 0.0, 1.0, 0.0, 0.0, 1.0, 0.0, 0.0, 1.0, 0.0, 0.0, 1.0, 0.0, 0.0, 1.0, 0.0, 0.0, 1.0, 0.0, 0.0, 1.0, 0.0, 0.0, 1.0, 0.0, 0.0, 1.0, 0.0, 0.0, 1.0, 0.0, 0.0, 1.0, 0.0, 0.0, 1.0, 0.0, 0.0, 1.0, 0.0, 0.0, 1.0, 0.0, 0.0, 1.0, 0.0, 0.0, 1.0, 0.0, 0.0, 1.0, 0.0, 0.0, 1.0, 0.0, 0.0, 1.0, 0.0, 0.0, 1.0, 0.0, 0.0, 1.0, 0.0, 0.0, 1.0, -5.611e-08, 0.0, 1.0, -1.287e-07, 0.0, 1.0, -3.174e-08, 0.0, 1.0, -5.611e-08, 0.0, 1.0, 0.0, 0.0, 1.0, -1.287e-07, 0.0, 1.0, -5.611e-08, 0.0, 1.0, 0.0, 0.0, 1.0, 0.0, 0.0, 1.0, -5.611e-08, 0.0, 1.0, 0.0, 0.0, 1.0, 0.0, 0.0, 1.0, -5.611e-08, 0.0, 1.0, 0.0, 0.0, 1.0, 0.0, 0.0, 1.0, -5.611e-08, 0.0, 1.0, 0.0, 0.0, 1.0, 0.0, 0.0, 1.0, -5.611e-08, 0.0, 1.0, 0.0, 0.0, 1.0, 0.0, 0.0, -1.0, 0.0, 0.0, -1.0, 0.0, 0.0, -1.0, 0.0, 0.0, -1.0, 0.0, 0.0, -1.0, 0.0, 0.0, -1.0, -5.611e-08, 0.0, -1.0, 0.0, 0.0, -1.0, 0.0, 0.0, -1.0, -5.611e-08, 0.0, -1.0, -5.611e-08, 0.0, -1.0, 0.0, 0.0, -1.0, 0.0, 0.0, -1.0, 0.0, 0.0, -1.0, 0.0, 0.0, -1.0, 0.0, 0.0, -1.0, 0.0, 0.0, -1.0, 0.0, 0.0, -1.0, 0.0, 0.0, 1.0, -3.174e-08, 0.0, 1.0, 2.389e-07, 0.0, 1.0, 1.356e-07, 0.0, 1.0, -3.174e-08, 0.0, 1.0, -4.668e-06, 0.0, 1.0, 2.389e-07, 0.0, 1.0, -3.174e-08, 0.0, 1.0, -5.48e-06, 0.0, 1.0, -4.668e-06, 0.0, 1.0, -3.174e-08, 0.0, 1.0, 0.0, 0.0, 1.0, -5.48e-06, 0.0, 1.0, -3.174e-08, 0.0, 1.0, 0.0, 0.0, 1.0, 0.0, 0.0, 1.0, -3.174e-08, 0.0, 1.0, -1.287e-07, 0.0, 1.0, 0.0, 0.0, -1.0, 0.0, 0.0, -1.0, 0.0, 0.0, -1.0, 0.0, 0.0, -1.0, 0.0, 0.0, -1.0, 0.0, 0.0, -1.0, 0.0, 0.0, -1.0, 0.0, 0.0, -1.0, -5.611e-08, 0.0, -1.0, 0.0, 0.0, -1.0, 0.0, 0.0, -1.0, -5.611e-08, 0.0, -1.0, 0.0, 0.0, -1.0, 0.0, 0.0, -1.0, 0.0, 0.0, -1.0, 0.0, 0.0, -1.0, 0.0, 0.0, -1.0, 0.0, 0.0, -1.0, 0.0, 0.0, -1.0, 0.0, 0.0, -1.0, 0.0, 0.0, -1.0, 0.0, 0.0, -1.0, 0.0, 0.0, -1.0, 0.0, 0.0, -1.0, 0.0, 0.0, -1.0, 0.0, 0.0, -1.0, 0.0, 0.0, -1.0, 0.0, 0.0, -1.0, 0.0, 0.0, -1.0, 0.0, 0.0, -1.0, 0.0, 0.0, -1.0, 0.0, 0.0, -1.0, 0.0, 0.0, -1.0, 0.0, 0.0, -1.0, 0.0, 0.0, -1.0, 0.0, 0.0, -1.0, 0.0, 0.0, 1.0, 0.0, 0.0, 1.0, 0.0, 0.0, 1.0, 0.0, 0.0, 1.0, 0.0, 0.0, 1.0, 0.0, 0.0, 1.0, 0.0, 0.0, 1.0, 0.0, 0.0, 1.0, 0.0, 0.0, 1.0, 0.0, 0.0, 1.0, 2.389e-07, 0.0, 1.0, 1.168e-07, 0.0, 1.0, 1.356e-07, 0.0, 1.0, 1.356e-07, 0.0, 1.0, 1.168e-07, 0.0, 1.0, 5.175e-06, 0.0, 1.0, 1.168e-07, 0.0, 1.0, 1.586e-05, 0.0, 1.0, 5.175e-06, 0.0, 1.0, 0.0, 0.0, 1.0, 0.0, 0.0, 1.0, 0.0, 0.0, 1.0, 0.0, 0.0, 1.0, 0.0, 0.0, 1.0, 0.0, 0.0, 1.0, 0.0, 0.0, 1.0, 0.0, 0.0, 1.0, 0.0, -0.6247, 0.0, -0.7809, -0.6247, 0.0, -0.7809, -0.6247, 0.0, -0.7809, -0.6247, 0.0, -0.7809, -0.6247, 0.0, -0.7809, -0.6247, 0.0, -0.7809, -0.6247, 0.0, -0.7809, -0.6247, 0.0, -0.7808, -0.6247, 0.0, -0.7809, 1.0, 0.0, 0.0, 1.0, 0.0, 0.0, 1.0, 0.0, 0.0, 1.0, 0.0, 0.0, 1.0, 0.0, 0.0, 1.0, 0.0, 0.0, 0.0, -1.0, 0.0, 0.0, -1.0, -1.287e-07, 0.0, -1.0, 0.0, 0.0, -1.0, 0.0, 0.0, -1.0, -1.287e-07, 0.0, -1.0, 0.0, 0.0, -1.0, 0.0, 0.0, -1.0, 0.0, 0.0, -1.0, 0.0, 0.0, -1.0, 0.0, 0.0, -1.0, 0.0, 0.0, -1.0, 0.0, 0.0, -1.0, 0.0, 0.0, -1.0, 0.0, 0.0, -1.0, 0.0, 0.0, -1.0, 0.0, 0.0, -1.0, 0.0, 0.0, -1.0, 0.0, 0.0, -1.0, 0.0, 0.0, -1.0, 0.0, 0.0, -1.0, 0.0, 0.0, -1.0, 0.0, 0.0, -1.0, 0.0, 0.0, -1.0, 0.0, 0.0, -1.0, 0.0, 0.0, -1.0, 0.0, 0.0, -1.0, 0.0, 0.0, -1.0, 0.0, 0.0, -1.0, 0.0, 0.0, -1.0, 0.0, 0.0, -1.0, 0.0, 0.0, -1.0, 0.0, 0.0, -1.0, 0.0, 0.0, -1.0, 0.0, 0.0, -1.0, 0.0, 0.0, -1.0, 0.0, -1.0, 0.0, 0.0, -1.0, 0.0, 0.0, -1.0, 0.0, 0.0, -1.0, 0.0, 0.0, -1.0, 0.0, 0.0, -1.0, 0.0, 0.0, 0.0, 1.0, 0.0, 0.0, 1.0, 0.0, 0.0, 1.0, 0.0, 0.0, 1.0, 0.0, 0.0, 1.0, 0.0, 0.0, 1.0, 0.0, 0.0, 1.0, 0.0, 0.0, 1.0, 0.0, 0.0, 1.0, 0.0, 0.0, 1.0, 0.0, 0.0, 1.0, 0.0, 0.0, 1.0, 0.0, 0.0, 1.0, 0.0, 0.0, 1.0, 0.0, 0.0, 1.0, 0.0, 0.0, 1.0, 0.0, 0.0, 1.0, 0.0, 0.0, 1.0, 0.0, 0.0, 1.0, 0.0, 0.0, 1.0, 0.0, 0.0, 1.0, 0.0, 0.0, 1.0, 0.0, 0.0, 1.0, 0.0, 0.0, 1.0, 0.0, 0.0, 1.0, 0.0, 0.0, 1.0, 0.0, 0.0, 1.0, 0.0, 0.0, 1.0, 0.0, 0.0, 1.0, 0.0, 0.0, 1.0, 0.0, 0.0, 1.0, 0.0, 0.0, 1.0, 0.0, 0.0, 1.0, 0.0, 0.0, 1.0, 0.0, 0.0, 1.0, 0.0, 0.0, 1.0, 0.0, 0.0, 1.0, 0.0, 0.0, 1.0, 0.0, 0.0, 1.0, -1.287e-07, 0.0, 1.0, -1.287e-07, 0.0, 1.0, 0.0, 0.0, 1.0, 0.0, 0.0, 1.0, 0.0, 0.0, 1.0, 0.0, 0.0, 1.0, 0.0, 0.0, 1.0, 0.0, 0.0, 1.0, 0.0, 0.0, 1.0, 0.0, 0.0, 1.0, -5.48e-06, 0.0, 1.0, 0.0, 0.0, 1.0, 0.0, 0.0, 1.0, 0.0, 0.0, 1.0, 0.0, 0.0, 1.0, 0.0, 0.0, -1.0, 2.307e-05, 0.0, -1.0, 1.313e-06, 0.0, -1.0, 7.527e-06, 0.0, -1.0, 7.527e-06, 0.0, -1.0, 1.313e-06, 0.0, -1.0, 1.376e-07, 0.0, -1.0, 0.0, 0.0, -1.0, 0.0, 0.0, -1.0, 0.0, 0.0, -1.0, 0.0, 0.0, -1.0, 0.0, 0.0, -1.0, -5.48e-06, 0.0, -1.0, 3.429e-06, 0.0, -1.0, 0.0, 0.0, -1.0, -3.866e-06, 0.0, -1.0, -3.866e-06, 0.0, -1.0, 0.0, 0.0, -1.0, 0.0, 0.0, 1.0, 0.0, 0.0, 1.0, 0.0, 0.0, 1.0, 0.0, 0.0, 1.0, 0.0, 0.0, 1.0, 0.0, 0.0, 1.0, 0.0, 0.0, 1.0, 0.0, 0.0, 1.0, 0.0, 0.0, 1.0, 0.0, 0.0, 1.0, 0.0, 0.0, 1.0, 0.0, 0.0, 1.0, 0.0, 0.0, -1.0, 0.0, 0.0, -1.0, 0.0, 0.0, -1.0, 0.0, 0.0, -1.0, -1.287e-07, 0.0, -1.0, 0.0, 0.0, -1.0, -5.611e-08, 0.0, 1.0, 0.0, 0.0, 1.0, 0.0, 0.0, 1.0, 0.0, 0.0, 1.0, 0.0, 0.0, 1.0, 0.0, 0.0, 1.0, 0.0, 0.0, 1.0, 0.0, 0.0, 1.0, 0.0, 0.0, 1.0, 0.0, 0.3827, 0.0, 0.9239, 0.0, 0.0, 1.0, 0.0, 0.0, 1.0])] * 3)])
arm_ge_staircase_1_qc_skeleton = bpy.data.armatures.new('GE_Staircase_1.qc_skeleton')  # bones are not reproduced

# ---- objects
ob_ge_staircase_1_qc_skeleton = bpy.data.objects.new('GE_Staircase_1.qc_skeleton', arm_ge_staircase_1_qc_skeleton)
ob_ge_staircase_1 = bpy.data.objects.new('GE_Staircase_1', me_ge_staircase_1)

# ---- transforms, parenting, visibility, modifiers, constraints
ob_ge_staircase_1_qc_skeleton.location = (0.0, 0.0, 0.0)
ob_ge_staircase_1_qc_skeleton.scale = (0.03908, 0.03908, 0.03908)
ob_ge_staircase_1_qc_skeleton.show_in_front = True
ob_ge_staircase_1_qc_skeleton.lineart.crease_threshold = 0.0
ob_ge_staircase_1.parent = ob_ge_staircase_1_qc_skeleton
ob_ge_staircase_1.location = (0.0, 0.0, 0.0)
ob_ge_staircase_1.lineart.crease_threshold = 0.0
_vg = ob_ge_staircase_1.vertex_groups.new(name='kHED')
_vg.add([0, 1, 2, 3, 4, 5, 6, 7, 8, 9, 10, 11, 12, 13, 14, 15, 16, 17, 18, 19, 20, 21, 22, 23, 24, 25, 26, 27, 28, 29, 30, 31, 32, 33, 34, 35, 36, 37, 38, 39, 40, 41, 42, 43, 44, 45, 46, 47, 48, 49, 50, 51, 52, 53, 54, 55, 56, 57, 58, 59, 60, 61, 62, 63, 64, 65, 66, 67, 68, 69, 70, 71, 72, 73, 74, 75, 76, 77, 78, 79, 80, 81, 82, 83, 84, 85, 86, 87, 88, 89, 90, 91, 92, 93, 94, 95, 96, 97, 98, 99, 100, 101, 102, 103, 104, 105, 106, 107, 108, 109, 110, 111, 112, 113, 114, 115, 116, 117, 118, 119, 120, 121, 122, 123, 124, 125, 126, 127, 128, 129, 130, 131, 132, 133, 134, 135, 136, 137, 138, 139], 1.0, 'REPLACE')
_m = ob_ge_staircase_1.modifiers.new('Armature', 'ARMATURE')
_m.object = ob_ge_staircase_1_qc_skeleton

# ---- collection membership
scene.collection.objects.link(ob_ge_staircase_1_qc_skeleton)
col_ge_staircase_1.objects.link(ob_ge_staircase_1)

# ---- scene / render settings (as saved in the file)
scene.frame_start = 1; scene.frame_end = 250; scene.frame_set(0)
scene.render.engine = 'BLENDER_EEVEE_NEXT'
scene.cycles.use_denoising = False
scene.cycles.samples = 128
scene.cycles.sampling_pattern = 'TABULATED_SOBOL'
scene.cycles.use_adaptive_sampling = False
scene.cycles.use_light_tree = False
scene.view_settings.view_transform = 'Filmic'
bpy.context.view_layer.update()

# ---- added for rendering (the .blend has no active camera and no usable light): camera, sun
cam_auto = bpy.data.cameras.new('AutoCamera')
cam_auto.lens = 50.0
cam_auto.sensor_width = 36.0
cam_auto.clip_end = 1000.0
ob_auto_camera = bpy.data.objects.new('AutoCamera', cam_auto)
scene.collection.objects.link(ob_auto_camera)
ob_auto_camera.location = (5.39525, -10.2256, 9.63054)
ob_auto_camera.rotation_euler = (1.09748, -7.21219e-08, 0.694738)
scene.camera = ob_auto_camera
light_auto_sun = bpy.data.lights.new('AutoSun', 'SUN')
light_auto_sun.energy = 3.0
light_auto_sun.angle = 0.0523599
ob_auto_sun = bpy.data.objects.new('AutoSun', light_auto_sun)
scene.collection.objects.link(ob_auto_sun)
ob_auto_sun.rotation_euler = (0.872665, 0.174533, 0.523599)
bpy.context.view_layer.update()
